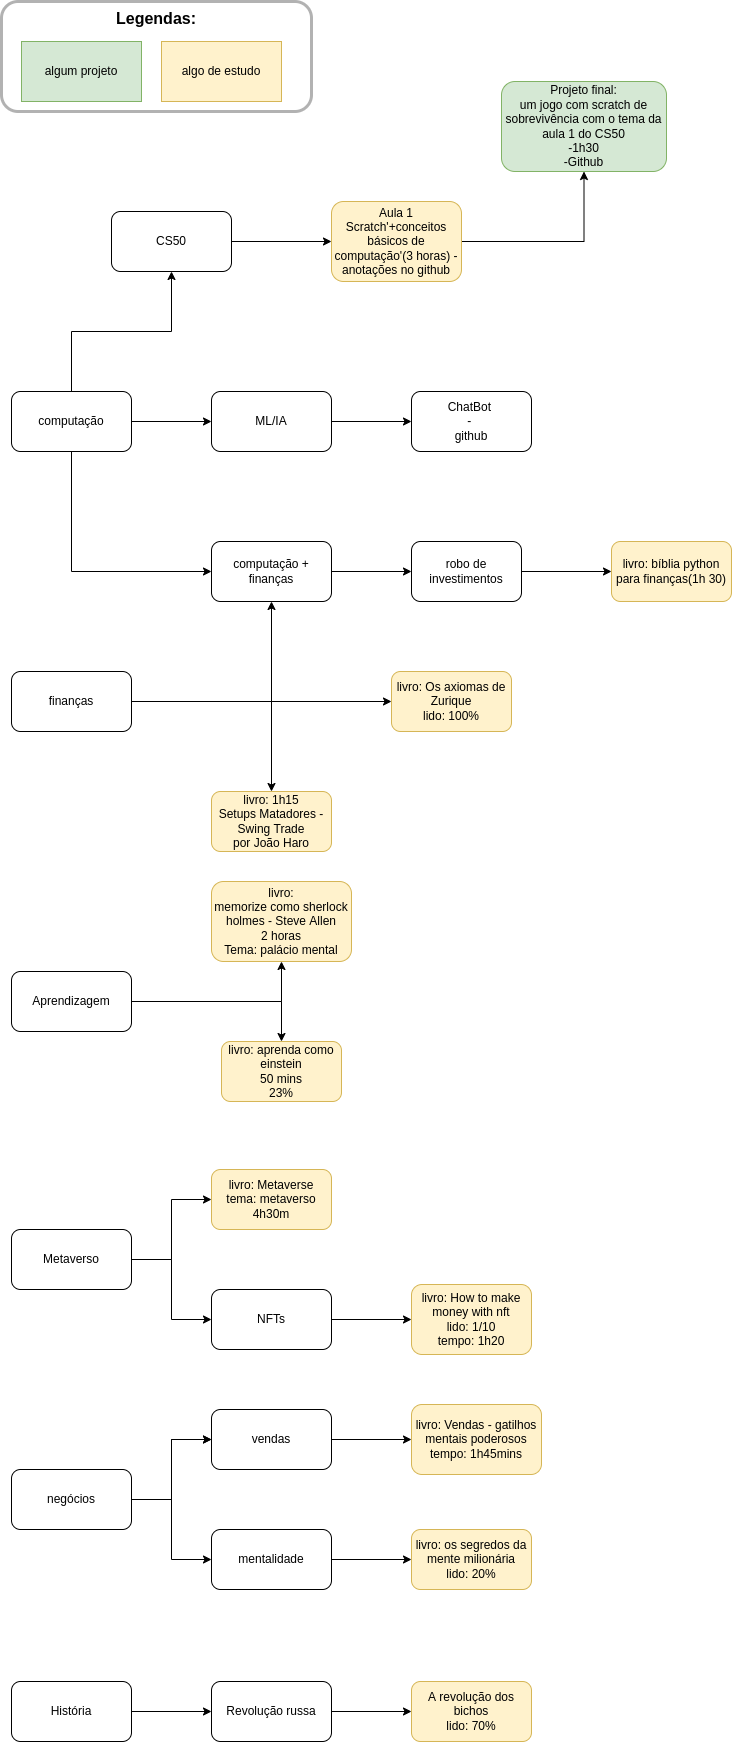

The diagram above was exported from draw.io. Its source (the exported page's mxGraphModel, read from the mxfile embedded in the PNG):
<mxGraphModel dx="1350" dy="878" grid="1" gridSize="10" guides="1" tooltips="1" connect="1" arrows="1" fold="1" page="1" pageScale="1" pageWidth="2500" pageHeight="1000" math="0" shadow="0">
  <root>
    <mxCell id="0" />
    <mxCell id="1" parent="0" />
    <mxCell id="HqooWimb8NqNPYKrkHc9-1" value="" style="edgeStyle=orthogonalEdgeStyle;rounded=0;orthogonalLoop=1;jettySize=auto;html=1;" parent="1" source="HqooWimb8NqNPYKrkHc9-2" target="HqooWimb8NqNPYKrkHc9-4" edge="1">
      <mxGeometry relative="1" as="geometry" />
    </mxCell>
    <mxCell id="78G1tEgX5QgwSWwoqBa3-2" value="" style="edgeStyle=orthogonalEdgeStyle;rounded=0;orthogonalLoop=1;jettySize=auto;html=1;" parent="1" source="HqooWimb8NqNPYKrkHc9-2" target="78G1tEgX5QgwSWwoqBa3-1" edge="1">
      <mxGeometry relative="1" as="geometry" />
    </mxCell>
    <mxCell id="HqooWimb8NqNPYKrkHc9-2" value="computação" style="rounded=1;whiteSpace=wrap;html=1;" parent="1" vertex="1">
      <mxGeometry x="20" y="570" width="120" height="60" as="geometry" />
    </mxCell>
    <mxCell id="HqooWimb8NqNPYKrkHc9-3" value="" style="edgeStyle=orthogonalEdgeStyle;rounded=0;orthogonalLoop=1;jettySize=auto;html=1;" parent="1" source="HqooWimb8NqNPYKrkHc9-4" target="HqooWimb8NqNPYKrkHc9-6" edge="1">
      <mxGeometry relative="1" as="geometry" />
    </mxCell>
    <mxCell id="HqooWimb8NqNPYKrkHc9-4" value="CS50" style="whiteSpace=wrap;html=1;rounded=1;" parent="1" vertex="1">
      <mxGeometry x="120" y="390" width="120" height="60" as="geometry" />
    </mxCell>
    <mxCell id="HqooWimb8NqNPYKrkHc9-19" value="" style="edgeStyle=orthogonalEdgeStyle;rounded=0;orthogonalLoop=1;jettySize=auto;html=1;" parent="1" source="HqooWimb8NqNPYKrkHc9-6" target="HqooWimb8NqNPYKrkHc9-18" edge="1">
      <mxGeometry relative="1" as="geometry" />
    </mxCell>
    <mxCell id="HqooWimb8NqNPYKrkHc9-6" value="Aula 1&lt;br&gt;Scratch'+conceitos básicos de computação'(3 horas) - anotações no github" style="whiteSpace=wrap;html=1;rounded=1;fillColor=#fff2cc;strokeColor=#d6b656;" parent="1" vertex="1">
      <mxGeometry x="340" y="380" width="130" height="80" as="geometry" />
    </mxCell>
    <mxCell id="HqooWimb8NqNPYKrkHc9-8" value="" style="edgeStyle=orthogonalEdgeStyle;rounded=0;orthogonalLoop=1;jettySize=auto;html=1;" parent="1" source="HqooWimb8NqNPYKrkHc9-9" target="HqooWimb8NqNPYKrkHc9-11" edge="1">
      <mxGeometry relative="1" as="geometry" />
    </mxCell>
    <mxCell id="78G1tEgX5QgwSWwoqBa3-6" value="" style="edgeStyle=orthogonalEdgeStyle;rounded=0;orthogonalLoop=1;jettySize=auto;html=1;" parent="1" source="HqooWimb8NqNPYKrkHc9-9" target="78G1tEgX5QgwSWwoqBa3-5" edge="1">
      <mxGeometry relative="1" as="geometry" />
    </mxCell>
    <mxCell id="HqooWimb8NqNPYKrkHc9-9" value="finanças" style="rounded=1;whiteSpace=wrap;html=1;" parent="1" vertex="1">
      <mxGeometry x="20" y="850" width="120" height="60" as="geometry" />
    </mxCell>
    <mxCell id="HqooWimb8NqNPYKrkHc9-10" value="" style="edgeStyle=orthogonalEdgeStyle;rounded=0;orthogonalLoop=1;jettySize=auto;html=1;" parent="1" source="HqooWimb8NqNPYKrkHc9-11" target="HqooWimb8NqNPYKrkHc9-14" edge="1">
      <mxGeometry relative="1" as="geometry" />
    </mxCell>
    <mxCell id="HqooWimb8NqNPYKrkHc9-11" value="computação + finanças" style="rounded=1;whiteSpace=wrap;html=1;" parent="1" vertex="1">
      <mxGeometry x="220" y="720" width="120" height="60" as="geometry" />
    </mxCell>
    <mxCell id="HqooWimb8NqNPYKrkHc9-12" value="" style="endArrow=classic;html=1;rounded=0;entryX=0;entryY=0.5;entryDx=0;entryDy=0;exitX=0.5;exitY=1;exitDx=0;exitDy=0;" parent="1" source="HqooWimb8NqNPYKrkHc9-2" target="HqooWimb8NqNPYKrkHc9-11" edge="1">
      <mxGeometry width="50" height="50" relative="1" as="geometry">
        <mxPoint x="380" y="790" as="sourcePoint" />
        <mxPoint x="430" y="740" as="targetPoint" />
        <Array as="points">
          <mxPoint x="80" y="750" />
        </Array>
      </mxGeometry>
    </mxCell>
    <mxCell id="HqooWimb8NqNPYKrkHc9-13" value="" style="edgeStyle=orthogonalEdgeStyle;rounded=0;orthogonalLoop=1;jettySize=auto;html=1;" parent="1" source="HqooWimb8NqNPYKrkHc9-14" target="HqooWimb8NqNPYKrkHc9-15" edge="1">
      <mxGeometry relative="1" as="geometry" />
    </mxCell>
    <mxCell id="HqooWimb8NqNPYKrkHc9-14" value="robo de investimentos" style="rounded=1;whiteSpace=wrap;html=1;" parent="1" vertex="1">
      <mxGeometry x="420" y="720" width="110" height="60" as="geometry" />
    </mxCell>
    <mxCell id="HqooWimb8NqNPYKrkHc9-15" value="livro: bíblia python para finanças(1h 30)" style="rounded=1;whiteSpace=wrap;html=1;fillColor=#fff2cc;strokeColor=#d6b656;" parent="1" vertex="1">
      <mxGeometry x="620" y="720" width="120" height="60" as="geometry" />
    </mxCell>
    <mxCell id="HqooWimb8NqNPYKrkHc9-16" value="algum projeto" style="rounded=0;whiteSpace=wrap;html=1;fillColor=#d5e8d4;strokeColor=#82b366;" parent="1" vertex="1">
      <mxGeometry x="30" y="220" width="120" height="60" as="geometry" />
    </mxCell>
    <mxCell id="HqooWimb8NqNPYKrkHc9-17" value="algo de estudo" style="rounded=0;whiteSpace=wrap;html=1;fillColor=#fff2cc;strokeColor=#d6b656;" parent="1" vertex="1">
      <mxGeometry x="170" y="220" width="120" height="60" as="geometry" />
    </mxCell>
    <mxCell id="HqooWimb8NqNPYKrkHc9-18" value="&lt;span&gt;Projeto final:&lt;/span&gt;&lt;br&gt;&lt;span&gt;um jogo com scratch de sobrevivência com o tema da aula 1 do CS50&lt;/span&gt;&lt;br&gt;&lt;span&gt;-1h30&lt;/span&gt;&lt;br&gt;&lt;span&gt;-Github&lt;/span&gt;" style="whiteSpace=wrap;html=1;fillColor=#d5e8d4;strokeColor=#82b366;rounded=1;" parent="1" vertex="1">
      <mxGeometry x="510" y="260" width="165" height="90" as="geometry" />
    </mxCell>
    <mxCell id="HqooWimb8NqNPYKrkHc9-20" value="&lt;font style=&quot;font-size: 16px&quot;&gt;&lt;b&gt;&lt;font style=&quot;font-size: 16px&quot;&gt;Legendas:&lt;br&gt;&lt;/font&gt;&lt;br&gt;&lt;br&gt;&lt;br&gt;&lt;/b&gt;&lt;br&gt;&lt;/font&gt;" style="rounded=1;opacity=30;shadow=0;glass=0;sketch=0;fillColor=none;strokeColor=#000000;strokeWidth=3;html=1;whiteSpace=wrap;" parent="1" vertex="1">
      <mxGeometry x="10" y="180" width="310" height="110" as="geometry" />
    </mxCell>
    <mxCell id="7HRRvFqfDj7pb3AEnHog-3" value="" style="edgeStyle=orthogonalEdgeStyle;rounded=0;orthogonalLoop=1;jettySize=auto;html=1;" parent="1" source="7HRRvFqfDj7pb3AEnHog-1" target="7HRRvFqfDj7pb3AEnHog-2" edge="1">
      <mxGeometry relative="1" as="geometry" />
    </mxCell>
    <mxCell id="oIZ69_ZTi7P20APm46cc-8" value="" style="edgeStyle=orthogonalEdgeStyle;rounded=0;orthogonalLoop=1;jettySize=auto;html=1;" parent="1" source="7HRRvFqfDj7pb3AEnHog-1" target="oIZ69_ZTi7P20APm46cc-7" edge="1">
      <mxGeometry relative="1" as="geometry" />
    </mxCell>
    <mxCell id="7HRRvFqfDj7pb3AEnHog-1" value="Aprendizagem" style="rounded=1;whiteSpace=wrap;html=1;" parent="1" vertex="1">
      <mxGeometry x="20" y="1150" width="120" height="60" as="geometry" />
    </mxCell>
    <mxCell id="7HRRvFqfDj7pb3AEnHog-2" value="livro:&lt;br&gt;memorize como sherlock holmes - Steve Allen&lt;br&gt;2 horas&lt;br&gt;Tema: palácio mental" style="whiteSpace=wrap;html=1;rounded=1;fillColor=#fff2cc;strokeColor=#d6b656;" parent="1" vertex="1">
      <mxGeometry x="220" y="1060" width="140" height="80" as="geometry" />
    </mxCell>
    <mxCell id="78G1tEgX5QgwSWwoqBa3-4" value="" style="edgeStyle=orthogonalEdgeStyle;rounded=0;orthogonalLoop=1;jettySize=auto;html=1;" parent="1" source="78G1tEgX5QgwSWwoqBa3-1" target="78G1tEgX5QgwSWwoqBa3-3" edge="1">
      <mxGeometry relative="1" as="geometry" />
    </mxCell>
    <mxCell id="78G1tEgX5QgwSWwoqBa3-1" value="ML/IA" style="whiteSpace=wrap;html=1;rounded=1;" parent="1" vertex="1">
      <mxGeometry x="220" y="570" width="120" height="60" as="geometry" />
    </mxCell>
    <mxCell id="78G1tEgX5QgwSWwoqBa3-3" value="ChatBot &lt;br&gt;- &lt;br&gt;github" style="whiteSpace=wrap;html=1;rounded=1;" parent="1" vertex="1">
      <mxGeometry x="420" y="570" width="120" height="60" as="geometry" />
    </mxCell>
    <mxCell id="78G1tEgX5QgwSWwoqBa3-5" value="livro: 1h15&lt;br&gt;Setups Matadores - Swing Trade&lt;br&gt;por João Haro" style="whiteSpace=wrap;html=1;rounded=1;fillColor=#fff2cc;strokeColor=#d6b656;" parent="1" vertex="1">
      <mxGeometry x="220" y="970" width="120" height="60" as="geometry" />
    </mxCell>
    <mxCell id="78G1tEgX5QgwSWwoqBa3-9" value="" style="edgeStyle=orthogonalEdgeStyle;rounded=0;orthogonalLoop=1;jettySize=auto;html=1;" parent="1" source="78G1tEgX5QgwSWwoqBa3-7" target="78G1tEgX5QgwSWwoqBa3-8" edge="1">
      <mxGeometry relative="1" as="geometry" />
    </mxCell>
    <mxCell id="78G1tEgX5QgwSWwoqBa3-7" value="Metaverso" style="rounded=1;whiteSpace=wrap;html=1;" parent="1" vertex="1">
      <mxGeometry x="20" y="1408" width="120" height="60" as="geometry" />
    </mxCell>
    <mxCell id="78G1tEgX5QgwSWwoqBa3-8" value="livro: Metaverse&lt;br&gt;tema: metaverso&lt;br&gt;4h30m" style="whiteSpace=wrap;html=1;rounded=1;fillColor=#fff2cc;strokeColor=#d6b656;" parent="1" vertex="1">
      <mxGeometry x="220" y="1348" width="120" height="60" as="geometry" />
    </mxCell>
    <mxCell id="-Lu8VP_Wb9shxh-caJVO-3" value="" style="edgeStyle=orthogonalEdgeStyle;rounded=0;orthogonalLoop=1;jettySize=auto;html=1;" parent="1" source="-Lu8VP_Wb9shxh-caJVO-1" target="-Lu8VP_Wb9shxh-caJVO-2" edge="1">
      <mxGeometry relative="1" as="geometry" />
    </mxCell>
    <mxCell id="DBwzxsC-fnQSIMs8K__Q-1" value="" style="edgeStyle=orthogonalEdgeStyle;rounded=0;orthogonalLoop=1;jettySize=auto;html=1;" parent="1" source="-Lu8VP_Wb9shxh-caJVO-1" target="-Lu8VP_Wb9shxh-caJVO-2" edge="1">
      <mxGeometry relative="1" as="geometry" />
    </mxCell>
    <mxCell id="-Lu8VP_Wb9shxh-caJVO-1" value="negócios" style="rounded=1;whiteSpace=wrap;html=1;" parent="1" vertex="1">
      <mxGeometry x="20" y="1648" width="120" height="60" as="geometry" />
    </mxCell>
    <mxCell id="-Lu8VP_Wb9shxh-caJVO-5" value="" style="edgeStyle=orthogonalEdgeStyle;rounded=0;orthogonalLoop=1;jettySize=auto;html=1;" parent="1" source="-Lu8VP_Wb9shxh-caJVO-2" target="-Lu8VP_Wb9shxh-caJVO-4" edge="1">
      <mxGeometry relative="1" as="geometry" />
    </mxCell>
    <mxCell id="-Lu8VP_Wb9shxh-caJVO-2" value="vendas" style="whiteSpace=wrap;html=1;rounded=1;" parent="1" vertex="1">
      <mxGeometry x="220" y="1588" width="120" height="60" as="geometry" />
    </mxCell>
    <mxCell id="-Lu8VP_Wb9shxh-caJVO-4" value="livro: Vendas - gatilhos mentais poderosos&lt;br&gt;tempo: 1h45mins" style="whiteSpace=wrap;html=1;rounded=1;fillColor=#fff2cc;strokeColor=#d6b656;" parent="1" vertex="1">
      <mxGeometry x="420" y="1583" width="130" height="70" as="geometry" />
    </mxCell>
    <mxCell id="oIZ69_ZTi7P20APm46cc-4" value="" style="edgeStyle=orthogonalEdgeStyle;rounded=0;orthogonalLoop=1;jettySize=auto;html=1;" parent="1" source="oIZ69_ZTi7P20APm46cc-1" target="oIZ69_ZTi7P20APm46cc-3" edge="1">
      <mxGeometry relative="1" as="geometry" />
    </mxCell>
    <mxCell id="oIZ69_ZTi7P20APm46cc-1" value="NFTs" style="rounded=1;whiteSpace=wrap;html=1;" parent="1" vertex="1">
      <mxGeometry x="220" y="1468" width="120" height="60" as="geometry" />
    </mxCell>
    <mxCell id="oIZ69_ZTi7P20APm46cc-2" value="" style="endArrow=classic;html=1;rounded=0;exitX=1;exitY=0.5;exitDx=0;exitDy=0;entryX=0;entryY=0.5;entryDx=0;entryDy=0;" parent="1" source="78G1tEgX5QgwSWwoqBa3-7" target="oIZ69_ZTi7P20APm46cc-1" edge="1">
      <mxGeometry width="50" height="50" relative="1" as="geometry">
        <mxPoint x="280" y="1258" as="sourcePoint" />
        <mxPoint x="330" y="1208" as="targetPoint" />
        <Array as="points">
          <mxPoint x="180" y="1438" />
          <mxPoint x="180" y="1498" />
        </Array>
      </mxGeometry>
    </mxCell>
    <mxCell id="oIZ69_ZTi7P20APm46cc-3" value="livro: How to make money with nft&lt;br&gt;lido: 1/10&lt;br&gt;tempo: 1h20" style="rounded=1;whiteSpace=wrap;html=1;fillColor=#fff2cc;strokeColor=#d6b656;" parent="1" vertex="1">
      <mxGeometry x="420" y="1463" width="120" height="70" as="geometry" />
    </mxCell>
    <mxCell id="oIZ69_ZTi7P20APm46cc-7" value="livro: aprenda como einstein&lt;br&gt;50 mins&lt;br&gt;23%" style="whiteSpace=wrap;html=1;rounded=1;fillColor=#fff2cc;strokeColor=#d6b656;" parent="1" vertex="1">
      <mxGeometry x="230" y="1220" width="120" height="60" as="geometry" />
    </mxCell>
    <mxCell id="n6WBt4vFfVzLE_xZDwsq-1" value="" style="endArrow=classic;html=1;rounded=0;exitX=1;exitY=0.5;exitDx=0;exitDy=0;" parent="1" source="HqooWimb8NqNPYKrkHc9-9" edge="1">
      <mxGeometry width="50" height="50" relative="1" as="geometry">
        <mxPoint x="660" y="900" as="sourcePoint" />
        <mxPoint x="400" y="880" as="targetPoint" />
        <Array as="points">
          <mxPoint x="280" y="880" />
        </Array>
      </mxGeometry>
    </mxCell>
    <mxCell id="n6WBt4vFfVzLE_xZDwsq-2" value="livro: Os axiomas de Zurique&lt;br&gt;lido: 100%" style="rounded=1;whiteSpace=wrap;html=1;fillColor=#fff2cc;strokeColor=#d6b656;" parent="1" vertex="1">
      <mxGeometry x="400" y="850" width="120" height="60" as="geometry" />
    </mxCell>
    <mxCell id="DBwzxsC-fnQSIMs8K__Q-5" value="" style="edgeStyle=orthogonalEdgeStyle;rounded=0;orthogonalLoop=1;jettySize=auto;html=1;" parent="1" source="DBwzxsC-fnQSIMs8K__Q-2" target="DBwzxsC-fnQSIMs8K__Q-4" edge="1">
      <mxGeometry relative="1" as="geometry" />
    </mxCell>
    <mxCell id="DBwzxsC-fnQSIMs8K__Q-2" value="mentalidade" style="rounded=1;whiteSpace=wrap;html=1;" parent="1" vertex="1">
      <mxGeometry x="220" y="1708" width="120" height="60" as="geometry" />
    </mxCell>
    <mxCell id="DBwzxsC-fnQSIMs8K__Q-3" value="" style="endArrow=classic;html=1;rounded=0;exitX=1;exitY=0.5;exitDx=0;exitDy=0;entryX=0;entryY=0.5;entryDx=0;entryDy=0;" parent="1" source="-Lu8VP_Wb9shxh-caJVO-1" target="DBwzxsC-fnQSIMs8K__Q-2" edge="1">
      <mxGeometry width="50" height="50" relative="1" as="geometry">
        <mxPoint x="660" y="1690" as="sourcePoint" />
        <mxPoint x="170" y="1710" as="targetPoint" />
        <Array as="points">
          <mxPoint x="180" y="1678" />
          <mxPoint x="180" y="1738" />
        </Array>
      </mxGeometry>
    </mxCell>
    <mxCell id="DBwzxsC-fnQSIMs8K__Q-4" value="livro: os segredos da mente milionária&lt;br&gt;lido: 20%" style="whiteSpace=wrap;html=1;rounded=1;fillColor=#fff2cc;strokeColor=#d6b656;" parent="1" vertex="1">
      <mxGeometry x="420" y="1708" width="120" height="60" as="geometry" />
    </mxCell>
    <mxCell id="6Qi4Ou1KrIt7y5DrtKKQ-3" value="" style="edgeStyle=orthogonalEdgeStyle;rounded=0;orthogonalLoop=1;jettySize=auto;html=1;" parent="1" source="6Qi4Ou1KrIt7y5DrtKKQ-1" target="6Qi4Ou1KrIt7y5DrtKKQ-2" edge="1">
      <mxGeometry relative="1" as="geometry" />
    </mxCell>
    <mxCell id="6Qi4Ou1KrIt7y5DrtKKQ-1" value="História" style="rounded=1;whiteSpace=wrap;html=1;" parent="1" vertex="1">
      <mxGeometry x="20" y="1860" width="120" height="60" as="geometry" />
    </mxCell>
    <mxCell id="6Qi4Ou1KrIt7y5DrtKKQ-5" value="" style="edgeStyle=orthogonalEdgeStyle;rounded=0;orthogonalLoop=1;jettySize=auto;html=1;" parent="1" source="6Qi4Ou1KrIt7y5DrtKKQ-2" target="6Qi4Ou1KrIt7y5DrtKKQ-4" edge="1">
      <mxGeometry relative="1" as="geometry" />
    </mxCell>
    <mxCell id="6Qi4Ou1KrIt7y5DrtKKQ-2" value="Revolução russa" style="whiteSpace=wrap;html=1;rounded=1;" parent="1" vertex="1">
      <mxGeometry x="220" y="1860" width="120" height="60" as="geometry" />
    </mxCell>
    <mxCell id="6Qi4Ou1KrIt7y5DrtKKQ-4" value="A revolução dos bichos&lt;br&gt;lido: 70%" style="whiteSpace=wrap;html=1;rounded=1;fillColor=#fff2cc;strokeColor=#d6b656;" parent="1" vertex="1">
      <mxGeometry x="420" y="1860" width="120" height="60" as="geometry" />
    </mxCell>
  </root>
</mxGraphModel>